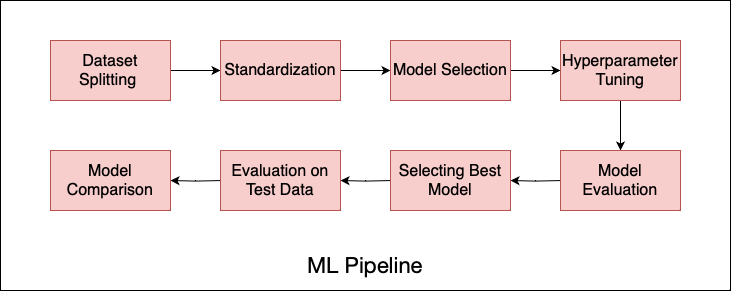

The diagram above was exported from draw.io. Its source (the exported page's mxGraphModel, read from the mxfile embedded in the PNG):
<mxGraphModel dx="954" dy="647" grid="1" gridSize="10" guides="1" tooltips="1" connect="1" arrows="1" fold="1" page="1" pageScale="1" pageWidth="827" pageHeight="1169" math="0" shadow="0">
  <root>
    <mxCell id="0" />
    <mxCell id="1" parent="0" />
    <mxCell id="KgB4Eb6ZOCK__IO6kR_W-48" value="" style="rounded=0;whiteSpace=wrap;html=1;fontSize=16;" vertex="1" parent="1">
      <mxGeometry x="110" y="920" width="730" height="290" as="geometry" />
    </mxCell>
    <mxCell id="KgB4Eb6ZOCK__IO6kR_W-57" style="edgeStyle=orthogonalEdgeStyle;rounded=0;orthogonalLoop=1;jettySize=auto;html=1;fontSize=16;" edge="1" parent="1">
      <mxGeometry relative="1" as="geometry">
        <mxPoint x="670" y="1100.058823529412" as="sourcePoint" />
        <mxPoint x="620" y="1100" as="targetPoint" />
      </mxGeometry>
    </mxCell>
    <mxCell id="KgB4Eb6ZOCK__IO6kR_W-59" style="edgeStyle=orthogonalEdgeStyle;rounded=0;orthogonalLoop=1;jettySize=auto;html=1;fontSize=16;" edge="1" parent="1">
      <mxGeometry relative="1" as="geometry">
        <mxPoint x="500" y="1100.058823529412" as="sourcePoint" />
        <mxPoint x="450" y="1100" as="targetPoint" />
      </mxGeometry>
    </mxCell>
    <mxCell id="KgB4Eb6ZOCK__IO6kR_W-61" style="edgeStyle=orthogonalEdgeStyle;rounded=0;orthogonalLoop=1;jettySize=auto;html=1;fontSize=16;" edge="1" parent="1">
      <mxGeometry relative="1" as="geometry">
        <mxPoint x="330" y="1100.058823529412" as="sourcePoint" />
        <mxPoint x="280" y="1100" as="targetPoint" />
      </mxGeometry>
    </mxCell>
    <mxCell id="KgB4Eb6ZOCK__IO6kR_W-64" value="&lt;p style=&quot;margin: 0px; font-style: normal; font-variant-caps: normal; font-stretch: normal; line-height: normal; font-family: &amp;quot;Helvetica Neue&amp;quot;; font-size-adjust: none; font-kerning: auto; font-variant-alternates: normal; font-variant-ligatures: normal; font-variant-numeric: normal; font-variant-east-asian: normal; font-variant-position: normal; font-feature-settings: normal; font-optical-sizing: auto; font-variation-settings: normal;&quot;&gt;&lt;font style=&quot;font-size: 22px;&quot;&gt;ML Pipeline&lt;/font&gt;&lt;/p&gt;" style="text;html=1;strokeColor=none;fillColor=none;align=center;verticalAlign=middle;whiteSpace=wrap;rounded=0;fontSize=16;" vertex="1" parent="1">
      <mxGeometry x="330" y="1170" width="290" height="30" as="geometry" />
    </mxCell>
    <mxCell id="KgB4Eb6ZOCK__IO6kR_W-72" style="edgeStyle=orthogonalEdgeStyle;rounded=0;orthogonalLoop=1;jettySize=auto;html=1;fontSize=16;" edge="1" parent="1" source="KgB4Eb6ZOCK__IO6kR_W-65" target="KgB4Eb6ZOCK__IO6kR_W-66">
      <mxGeometry relative="1" as="geometry" />
    </mxCell>
    <mxCell id="KgB4Eb6ZOCK__IO6kR_W-65" value="Dataset Splitting&amp;nbsp;" style="rounded=0;whiteSpace=wrap;html=1;fillColor=#f8cecc;strokeColor=#b85450;fontSize=16;" vertex="1" parent="1">
      <mxGeometry x="160" y="960" width="120" height="60" as="geometry" />
    </mxCell>
    <mxCell id="KgB4Eb6ZOCK__IO6kR_W-73" style="edgeStyle=orthogonalEdgeStyle;rounded=0;orthogonalLoop=1;jettySize=auto;html=1;fontSize=16;" edge="1" parent="1" source="KgB4Eb6ZOCK__IO6kR_W-66" target="KgB4Eb6ZOCK__IO6kR_W-67">
      <mxGeometry relative="1" as="geometry" />
    </mxCell>
    <mxCell id="KgB4Eb6ZOCK__IO6kR_W-66" value="Standardization" style="rounded=0;whiteSpace=wrap;html=1;fillColor=#f8cecc;strokeColor=#b85450;fontSize=16;" vertex="1" parent="1">
      <mxGeometry x="330" y="960" width="120" height="60" as="geometry" />
    </mxCell>
    <mxCell id="KgB4Eb6ZOCK__IO6kR_W-74" style="edgeStyle=orthogonalEdgeStyle;rounded=0;orthogonalLoop=1;jettySize=auto;html=1;fontSize=16;" edge="1" parent="1" source="KgB4Eb6ZOCK__IO6kR_W-67" target="KgB4Eb6ZOCK__IO6kR_W-68">
      <mxGeometry relative="1" as="geometry" />
    </mxCell>
    <mxCell id="KgB4Eb6ZOCK__IO6kR_W-67" value="Model Selection" style="rounded=0;whiteSpace=wrap;html=1;fillColor=#f8cecc;strokeColor=#b85450;fontSize=16;" vertex="1" parent="1">
      <mxGeometry x="500" y="960" width="120" height="60" as="geometry" />
    </mxCell>
    <mxCell id="KgB4Eb6ZOCK__IO6kR_W-80" style="edgeStyle=orthogonalEdgeStyle;rounded=0;orthogonalLoop=1;jettySize=auto;html=1;fontSize=16;" edge="1" parent="1" source="KgB4Eb6ZOCK__IO6kR_W-68" target="KgB4Eb6ZOCK__IO6kR_W-76">
      <mxGeometry relative="1" as="geometry" />
    </mxCell>
    <mxCell id="KgB4Eb6ZOCK__IO6kR_W-68" value="Hyperparameter&lt;br style=&quot;border-color: var(--border-color); font-size: 16px;&quot;&gt;&lt;span style=&quot;border-color: var(--border-color); font-size: 16px;&quot;&gt;Tuning&lt;/span&gt;" style="rounded=0;whiteSpace=wrap;html=1;fillColor=#f8cecc;strokeColor=#b85450;fontSize=16;" vertex="1" parent="1">
      <mxGeometry x="670" y="960" width="120" height="60" as="geometry" />
    </mxCell>
    <mxCell id="KgB4Eb6ZOCK__IO6kR_W-76" value="Model Evaluation" style="rounded=0;whiteSpace=wrap;html=1;fillColor=#f8cecc;strokeColor=#b85450;fontSize=16;" vertex="1" parent="1">
      <mxGeometry x="670" y="1070" width="120" height="60" as="geometry" />
    </mxCell>
    <mxCell id="KgB4Eb6ZOCK__IO6kR_W-77" value="Selecting Best Model" style="rounded=0;whiteSpace=wrap;html=1;fillColor=#f8cecc;strokeColor=#b85450;fontSize=16;" vertex="1" parent="1">
      <mxGeometry x="500" y="1070" width="120" height="60" as="geometry" />
    </mxCell>
    <mxCell id="KgB4Eb6ZOCK__IO6kR_W-78" value="Evaluation on Test Data" style="rounded=0;whiteSpace=wrap;html=1;fillColor=#f8cecc;strokeColor=#b85450;fontSize=16;" vertex="1" parent="1">
      <mxGeometry x="330" y="1070" width="120" height="60" as="geometry" />
    </mxCell>
    <mxCell id="KgB4Eb6ZOCK__IO6kR_W-79" value="Model Comparison" style="rounded=0;whiteSpace=wrap;html=1;fillColor=#f8cecc;strokeColor=#b85450;fontSize=16;" vertex="1" parent="1">
      <mxGeometry x="160" y="1070" width="120" height="60" as="geometry" />
    </mxCell>
  </root>
</mxGraphModel>